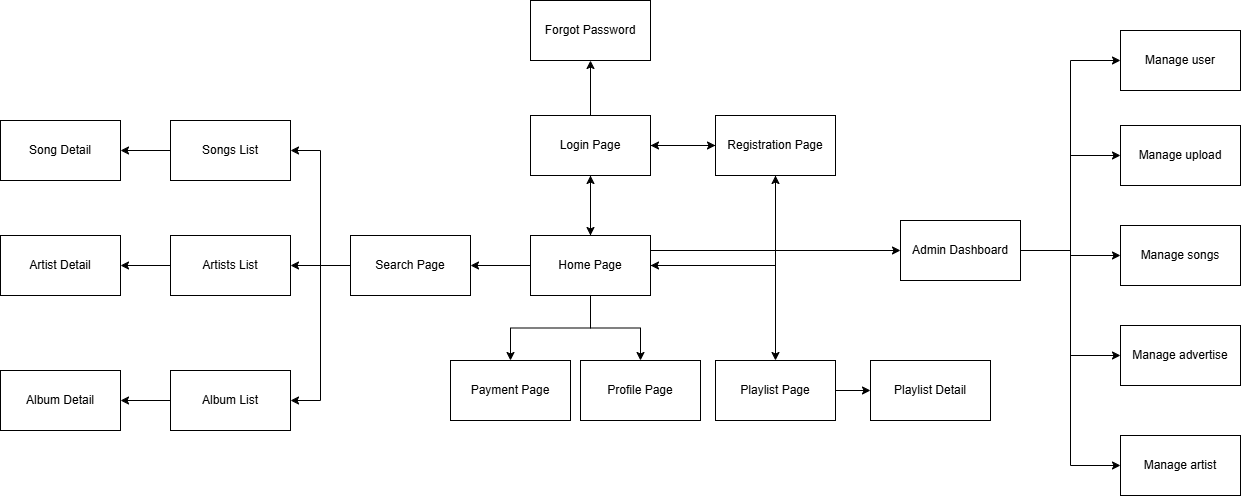

The diagram above was exported from draw.io. Its source (the exported page's mxGraphModel, read from the mxfile embedded in the PNG):
<mxGraphModel dx="996" dy="567" grid="1" gridSize="10" guides="1" tooltips="1" connect="1" arrows="1" fold="1" page="1" pageScale="1" pageWidth="850" pageHeight="1100" math="0" shadow="0">
  <root>
    <mxCell id="0" />
    <mxCell id="1" parent="0" />
    <mxCell id="x-lrXTa14ZpCxPIo7ZJ6-4" style="edgeStyle=orthogonalEdgeStyle;rounded=0;orthogonalLoop=1;jettySize=auto;html=1;entryX=0.5;entryY=1;entryDx=0;entryDy=0;" parent="1" source="x-lrXTa14ZpCxPIo7ZJ6-1" target="x-lrXTa14ZpCxPIo7ZJ6-2" edge="1">
      <mxGeometry relative="1" as="geometry" />
    </mxCell>
    <mxCell id="x-lrXTa14ZpCxPIo7ZJ6-11" style="edgeStyle=orthogonalEdgeStyle;rounded=0;orthogonalLoop=1;jettySize=auto;html=1;entryX=0.5;entryY=1;entryDx=0;entryDy=0;" parent="1" source="x-lrXTa14ZpCxPIo7ZJ6-1" target="x-lrXTa14ZpCxPIo7ZJ6-3" edge="1">
      <mxGeometry relative="1" as="geometry" />
    </mxCell>
    <mxCell id="x-lrXTa14ZpCxPIo7ZJ6-14" style="edgeStyle=orthogonalEdgeStyle;rounded=0;orthogonalLoop=1;jettySize=auto;html=1;entryX=0.5;entryY=0;entryDx=0;entryDy=0;" parent="1" source="x-lrXTa14ZpCxPIo7ZJ6-1" target="x-lrXTa14ZpCxPIo7ZJ6-13" edge="1">
      <mxGeometry relative="1" as="geometry">
        <mxPoint x="790" y="445" as="targetPoint" />
      </mxGeometry>
    </mxCell>
    <mxCell id="x-lrXTa14ZpCxPIo7ZJ6-22" style="edgeStyle=orthogonalEdgeStyle;rounded=0;orthogonalLoop=1;jettySize=auto;html=1;" parent="1" source="x-lrXTa14ZpCxPIo7ZJ6-1" target="x-lrXTa14ZpCxPIo7ZJ6-21" edge="1">
      <mxGeometry relative="1" as="geometry" />
    </mxCell>
    <mxCell id="x-lrXTa14ZpCxPIo7ZJ6-29" style="edgeStyle=orthogonalEdgeStyle;rounded=0;orthogonalLoop=1;jettySize=auto;html=1;entryX=0.5;entryY=0;entryDx=0;entryDy=0;" parent="1" source="x-lrXTa14ZpCxPIo7ZJ6-1" target="x-lrXTa14ZpCxPIo7ZJ6-26" edge="1">
      <mxGeometry relative="1" as="geometry" />
    </mxCell>
    <mxCell id="x-lrXTa14ZpCxPIo7ZJ6-38" style="edgeStyle=orthogonalEdgeStyle;rounded=0;orthogonalLoop=1;jettySize=auto;html=1;" parent="1" source="x-lrXTa14ZpCxPIo7ZJ6-1" target="x-lrXTa14ZpCxPIo7ZJ6-36" edge="1">
      <mxGeometry relative="1" as="geometry" />
    </mxCell>
    <mxCell id="0zlG8BBfCCFVM8MKNuLs-1" style="edgeStyle=orthogonalEdgeStyle;rounded=0;orthogonalLoop=1;jettySize=auto;html=1;exitX=1;exitY=0.25;exitDx=0;exitDy=0;" parent="1" source="x-lrXTa14ZpCxPIo7ZJ6-1" edge="1">
      <mxGeometry relative="1" as="geometry">
        <mxPoint x="1100" y="350" as="targetPoint" />
      </mxGeometry>
    </mxCell>
    <mxCell id="x-lrXTa14ZpCxPIo7ZJ6-1" value="Home Page" style="rounded=0;whiteSpace=wrap;html=1;" parent="1" vertex="1">
      <mxGeometry x="730" y="335" width="120" height="60" as="geometry" />
    </mxCell>
    <mxCell id="x-lrXTa14ZpCxPIo7ZJ6-5" style="edgeStyle=orthogonalEdgeStyle;rounded=0;orthogonalLoop=1;jettySize=auto;html=1;entryX=0;entryY=0.5;entryDx=0;entryDy=0;" parent="1" source="x-lrXTa14ZpCxPIo7ZJ6-2" target="x-lrXTa14ZpCxPIo7ZJ6-3" edge="1">
      <mxGeometry relative="1" as="geometry" />
    </mxCell>
    <mxCell id="x-lrXTa14ZpCxPIo7ZJ6-10" style="edgeStyle=orthogonalEdgeStyle;rounded=0;orthogonalLoop=1;jettySize=auto;html=1;exitX=0.5;exitY=1;exitDx=0;exitDy=0;entryX=0.5;entryY=0;entryDx=0;entryDy=0;" parent="1" source="x-lrXTa14ZpCxPIo7ZJ6-2" target="x-lrXTa14ZpCxPIo7ZJ6-1" edge="1">
      <mxGeometry relative="1" as="geometry" />
    </mxCell>
    <mxCell id="x-lrXTa14ZpCxPIo7ZJ6-37" style="edgeStyle=orthogonalEdgeStyle;rounded=0;orthogonalLoop=1;jettySize=auto;html=1;" parent="1" source="x-lrXTa14ZpCxPIo7ZJ6-2" target="x-lrXTa14ZpCxPIo7ZJ6-35" edge="1">
      <mxGeometry relative="1" as="geometry" />
    </mxCell>
    <mxCell id="x-lrXTa14ZpCxPIo7ZJ6-2" value="Login Page" style="rounded=0;whiteSpace=wrap;html=1;" parent="1" vertex="1">
      <mxGeometry x="730" y="215" width="120" height="60" as="geometry" />
    </mxCell>
    <mxCell id="x-lrXTa14ZpCxPIo7ZJ6-6" value="" style="edgeStyle=orthogonalEdgeStyle;rounded=0;orthogonalLoop=1;jettySize=auto;html=1;" parent="1" source="x-lrXTa14ZpCxPIo7ZJ6-3" target="x-lrXTa14ZpCxPIo7ZJ6-2" edge="1">
      <mxGeometry relative="1" as="geometry" />
    </mxCell>
    <mxCell id="x-lrXTa14ZpCxPIo7ZJ6-12" style="edgeStyle=orthogonalEdgeStyle;rounded=0;orthogonalLoop=1;jettySize=auto;html=1;entryX=1;entryY=0.5;entryDx=0;entryDy=0;" parent="1" source="x-lrXTa14ZpCxPIo7ZJ6-3" target="x-lrXTa14ZpCxPIo7ZJ6-1" edge="1">
      <mxGeometry relative="1" as="geometry">
        <Array as="points">
          <mxPoint x="975" y="365" />
        </Array>
      </mxGeometry>
    </mxCell>
    <mxCell id="x-lrXTa14ZpCxPIo7ZJ6-3" value="Registration Page" style="rounded=0;whiteSpace=wrap;html=1;" parent="1" vertex="1">
      <mxGeometry x="915" y="215" width="120" height="60" as="geometry" />
    </mxCell>
    <mxCell id="x-lrXTa14ZpCxPIo7ZJ6-13" value="Payment Page" style="rounded=0;whiteSpace=wrap;html=1;" parent="1" vertex="1">
      <mxGeometry x="650" y="460" width="120" height="60" as="geometry" />
    </mxCell>
    <mxCell id="x-lrXTa14ZpCxPIo7ZJ6-23" style="edgeStyle=orthogonalEdgeStyle;rounded=0;orthogonalLoop=1;jettySize=auto;html=1;entryX=1;entryY=0.5;entryDx=0;entryDy=0;" parent="1" source="x-lrXTa14ZpCxPIo7ZJ6-15" target="x-lrXTa14ZpCxPIo7ZJ6-18" edge="1">
      <mxGeometry relative="1" as="geometry" />
    </mxCell>
    <mxCell id="x-lrXTa14ZpCxPIo7ZJ6-15" value="Songs List" style="rounded=0;whiteSpace=wrap;html=1;" parent="1" vertex="1">
      <mxGeometry x="370" y="220" width="120" height="60" as="geometry" />
    </mxCell>
    <mxCell id="x-lrXTa14ZpCxPIo7ZJ6-24" style="edgeStyle=orthogonalEdgeStyle;rounded=0;orthogonalLoop=1;jettySize=auto;html=1;" parent="1" source="x-lrXTa14ZpCxPIo7ZJ6-16" target="x-lrXTa14ZpCxPIo7ZJ6-19" edge="1">
      <mxGeometry relative="1" as="geometry" />
    </mxCell>
    <mxCell id="x-lrXTa14ZpCxPIo7ZJ6-16" value="Artists List" style="rounded=0;whiteSpace=wrap;html=1;" parent="1" vertex="1">
      <mxGeometry x="370" y="335" width="120" height="60" as="geometry" />
    </mxCell>
    <mxCell id="x-lrXTa14ZpCxPIo7ZJ6-25" style="edgeStyle=orthogonalEdgeStyle;rounded=0;orthogonalLoop=1;jettySize=auto;html=1;" parent="1" source="x-lrXTa14ZpCxPIo7ZJ6-17" target="x-lrXTa14ZpCxPIo7ZJ6-20" edge="1">
      <mxGeometry relative="1" as="geometry" />
    </mxCell>
    <mxCell id="x-lrXTa14ZpCxPIo7ZJ6-17" value="Album List" style="rounded=0;whiteSpace=wrap;html=1;" parent="1" vertex="1">
      <mxGeometry x="370" y="470" width="120" height="60" as="geometry" />
    </mxCell>
    <mxCell id="x-lrXTa14ZpCxPIo7ZJ6-18" value="Song Detail" style="rounded=0;whiteSpace=wrap;html=1;" parent="1" vertex="1">
      <mxGeometry x="200" y="220" width="120" height="60" as="geometry" />
    </mxCell>
    <mxCell id="x-lrXTa14ZpCxPIo7ZJ6-19" value="Artist Detail" style="rounded=0;whiteSpace=wrap;html=1;" parent="1" vertex="1">
      <mxGeometry x="200" y="335" width="120" height="60" as="geometry" />
    </mxCell>
    <mxCell id="x-lrXTa14ZpCxPIo7ZJ6-20" value="Album Detail" style="rounded=0;whiteSpace=wrap;html=1;" parent="1" vertex="1">
      <mxGeometry x="200" y="470" width="120" height="60" as="geometry" />
    </mxCell>
    <mxCell id="x-lrXTa14ZpCxPIo7ZJ6-30" style="edgeStyle=orthogonalEdgeStyle;rounded=0;orthogonalLoop=1;jettySize=auto;html=1;" parent="1" source="x-lrXTa14ZpCxPIo7ZJ6-21" target="x-lrXTa14ZpCxPIo7ZJ6-16" edge="1">
      <mxGeometry relative="1" as="geometry" />
    </mxCell>
    <mxCell id="x-lrXTa14ZpCxPIo7ZJ6-31" style="edgeStyle=orthogonalEdgeStyle;rounded=0;orthogonalLoop=1;jettySize=auto;html=1;entryX=1;entryY=0.5;entryDx=0;entryDy=0;" parent="1" source="x-lrXTa14ZpCxPIo7ZJ6-21" target="x-lrXTa14ZpCxPIo7ZJ6-17" edge="1">
      <mxGeometry relative="1" as="geometry" />
    </mxCell>
    <mxCell id="x-lrXTa14ZpCxPIo7ZJ6-32" style="edgeStyle=orthogonalEdgeStyle;rounded=0;orthogonalLoop=1;jettySize=auto;html=1;entryX=1;entryY=0.5;entryDx=0;entryDy=0;" parent="1" source="x-lrXTa14ZpCxPIo7ZJ6-21" target="x-lrXTa14ZpCxPIo7ZJ6-15" edge="1">
      <mxGeometry relative="1" as="geometry" />
    </mxCell>
    <mxCell id="x-lrXTa14ZpCxPIo7ZJ6-21" value="Search Page" style="rounded=0;whiteSpace=wrap;html=1;" parent="1" vertex="1">
      <mxGeometry x="550" y="335" width="120" height="60" as="geometry" />
    </mxCell>
    <mxCell id="x-lrXTa14ZpCxPIo7ZJ6-28" style="edgeStyle=orthogonalEdgeStyle;rounded=0;orthogonalLoop=1;jettySize=auto;html=1;" parent="1" source="x-lrXTa14ZpCxPIo7ZJ6-26" target="x-lrXTa14ZpCxPIo7ZJ6-27" edge="1">
      <mxGeometry relative="1" as="geometry" />
    </mxCell>
    <mxCell id="x-lrXTa14ZpCxPIo7ZJ6-26" value="Playlist Page" style="rounded=0;whiteSpace=wrap;html=1;" parent="1" vertex="1">
      <mxGeometry x="915" y="460" width="120" height="60" as="geometry" />
    </mxCell>
    <mxCell id="x-lrXTa14ZpCxPIo7ZJ6-27" value="Playlist Detail" style="rounded=0;whiteSpace=wrap;html=1;" parent="1" vertex="1">
      <mxGeometry x="1070" y="460" width="120" height="60" as="geometry" />
    </mxCell>
    <mxCell id="x-lrXTa14ZpCxPIo7ZJ6-35" value="Forgot Password" style="rounded=0;whiteSpace=wrap;html=1;" parent="1" vertex="1">
      <mxGeometry x="730" y="100" width="120" height="60" as="geometry" />
    </mxCell>
    <mxCell id="x-lrXTa14ZpCxPIo7ZJ6-36" value="Profile Page" style="rounded=0;whiteSpace=wrap;html=1;" parent="1" vertex="1">
      <mxGeometry x="780" y="460" width="120" height="60" as="geometry" />
    </mxCell>
    <mxCell id="0zlG8BBfCCFVM8MKNuLs-6" style="edgeStyle=orthogonalEdgeStyle;rounded=0;orthogonalLoop=1;jettySize=auto;html=1;entryX=0;entryY=0.5;entryDx=0;entryDy=0;" parent="1" source="0zlG8BBfCCFVM8MKNuLs-2" target="0zlG8BBfCCFVM8MKNuLs-4" edge="1">
      <mxGeometry relative="1" as="geometry" />
    </mxCell>
    <mxCell id="0zlG8BBfCCFVM8MKNuLs-11" style="edgeStyle=orthogonalEdgeStyle;rounded=0;orthogonalLoop=1;jettySize=auto;html=1;entryX=0;entryY=0.5;entryDx=0;entryDy=0;" parent="1" source="0zlG8BBfCCFVM8MKNuLs-2" target="0zlG8BBfCCFVM8MKNuLs-7" edge="1">
      <mxGeometry relative="1" as="geometry" />
    </mxCell>
    <mxCell id="0zlG8BBfCCFVM8MKNuLs-12" style="edgeStyle=orthogonalEdgeStyle;rounded=0;orthogonalLoop=1;jettySize=auto;html=1;" parent="1" source="0zlG8BBfCCFVM8MKNuLs-2" target="0zlG8BBfCCFVM8MKNuLs-8" edge="1">
      <mxGeometry relative="1" as="geometry" />
    </mxCell>
    <mxCell id="0zlG8BBfCCFVM8MKNuLs-13" style="edgeStyle=orthogonalEdgeStyle;rounded=0;orthogonalLoop=1;jettySize=auto;html=1;entryX=0;entryY=0.5;entryDx=0;entryDy=0;" parent="1" source="0zlG8BBfCCFVM8MKNuLs-2" target="0zlG8BBfCCFVM8MKNuLs-9" edge="1">
      <mxGeometry relative="1" as="geometry" />
    </mxCell>
    <mxCell id="0zlG8BBfCCFVM8MKNuLs-14" style="edgeStyle=orthogonalEdgeStyle;rounded=0;orthogonalLoop=1;jettySize=auto;html=1;entryX=0;entryY=0.5;entryDx=0;entryDy=0;" parent="1" source="0zlG8BBfCCFVM8MKNuLs-2" target="0zlG8BBfCCFVM8MKNuLs-10" edge="1">
      <mxGeometry relative="1" as="geometry" />
    </mxCell>
    <mxCell id="0zlG8BBfCCFVM8MKNuLs-2" value="Admin Dashboard" style="rounded=0;whiteSpace=wrap;html=1;" parent="1" vertex="1">
      <mxGeometry x="1100" y="320" width="120" height="60" as="geometry" />
    </mxCell>
    <mxCell id="0zlG8BBfCCFVM8MKNuLs-4" value="Manage user" style="rounded=0;whiteSpace=wrap;html=1;" parent="1" vertex="1">
      <mxGeometry x="1320" y="130" width="120" height="60" as="geometry" />
    </mxCell>
    <mxCell id="0zlG8BBfCCFVM8MKNuLs-7" value="Manage upload" style="rounded=0;whiteSpace=wrap;html=1;" parent="1" vertex="1">
      <mxGeometry x="1320" y="225" width="120" height="60" as="geometry" />
    </mxCell>
    <mxCell id="0zlG8BBfCCFVM8MKNuLs-8" value="Manage songs" style="rounded=0;whiteSpace=wrap;html=1;" parent="1" vertex="1">
      <mxGeometry x="1320" y="325" width="120" height="60" as="geometry" />
    </mxCell>
    <mxCell id="0zlG8BBfCCFVM8MKNuLs-9" value="Manage advertise" style="rounded=0;whiteSpace=wrap;html=1;" parent="1" vertex="1">
      <mxGeometry x="1320" y="425" width="120" height="60" as="geometry" />
    </mxCell>
    <mxCell id="0zlG8BBfCCFVM8MKNuLs-10" value="Manage artist" style="rounded=0;whiteSpace=wrap;html=1;" parent="1" vertex="1">
      <mxGeometry x="1320" y="535" width="120" height="60" as="geometry" />
    </mxCell>
  </root>
</mxGraphModel>